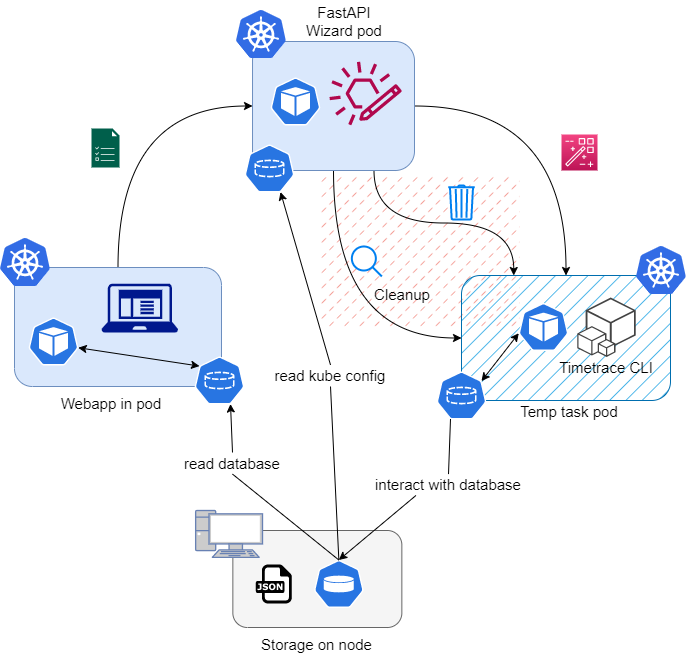

The diagram above was exported from draw.io. Its source (the exported page's mxGraphModel, read from the mxfile embedded in the PNG):
<mxGraphModel dx="1422" dy="985" grid="0" gridSize="10" guides="1" tooltips="1" connect="1" arrows="1" fold="1" page="1" pageScale="1" pageWidth="827" pageHeight="1169" math="0" shadow="0">
  <root>
    <mxCell id="0" />
    <mxCell id="1" parent="0" />
    <mxCell id="6xkgiG66nONAuW_fUeq4-76" value="" style="rounded=0;whiteSpace=wrap;html=1;dashed=1;dashPattern=1 4;fillStyle=dashed;strokeWidth=0.5;fontSize=15;fillColor=#e51400;fontColor=#ffffff;strokeColor=none;" parent="1" vertex="1">
      <mxGeometry x="383" y="311" width="199" height="151" as="geometry" />
    </mxCell>
    <mxCell id="6xkgiG66nONAuW_fUeq4-48" value="" style="rounded=1;whiteSpace=wrap;html=1;fillColor=#f5f5f5;strokeColor=#666666;fontColor=#333333;" parent="1" vertex="1">
      <mxGeometry x="295.35" y="666" width="169" height="97" as="geometry" />
    </mxCell>
    <mxCell id="6xkgiG66nONAuW_fUeq4-66" style="edgeStyle=orthogonalEdgeStyle;rounded=0;orthogonalLoop=1;jettySize=auto;html=1;exitX=0;exitY=0.5;exitDx=0;exitDy=0;entryX=0.5;entryY=1;entryDx=0;entryDy=0;fontSize=15;startArrow=classic;startFill=1;endArrow=none;endFill=0;elbow=vertical;curved=1;" parent="1" source="6xkgiG66nONAuW_fUeq4-37" target="6xkgiG66nONAuW_fUeq4-36" edge="1">
      <mxGeometry relative="1" as="geometry" />
    </mxCell>
    <mxCell id="6xkgiG66nONAuW_fUeq4-37" value="" style="rounded=1;whiteSpace=wrap;html=1;fillColor=#1ba1e2;strokeColor=#006EAF;fillStyle=hatch;fontColor=#ffffff;" parent="1" vertex="1">
      <mxGeometry x="524" y="411" width="209" height="125" as="geometry" />
    </mxCell>
    <mxCell id="6xkgiG66nONAuW_fUeq4-58" style="edgeStyle=orthogonalEdgeStyle;curved=1;rounded=0;orthogonalLoop=1;jettySize=auto;html=1;exitX=1;exitY=0.5;exitDx=0;exitDy=0;entryX=0.5;entryY=0;entryDx=0;entryDy=0;fontSize=15;startArrow=none;startFill=0;endArrow=classic;endFill=1;elbow=vertical;" parent="1" source="6xkgiG66nONAuW_fUeq4-36" target="6xkgiG66nONAuW_fUeq4-37" edge="1">
      <mxGeometry relative="1" as="geometry" />
    </mxCell>
    <mxCell id="6xkgiG66nONAuW_fUeq4-67" style="edgeStyle=orthogonalEdgeStyle;curved=1;rounded=0;orthogonalLoop=1;jettySize=auto;html=1;exitX=0.75;exitY=1;exitDx=0;exitDy=0;entryX=0.25;entryY=0;entryDx=0;entryDy=0;fontSize=15;startArrow=none;startFill=0;endArrow=classic;endFill=1;elbow=vertical;" parent="1" source="6xkgiG66nONAuW_fUeq4-36" target="6xkgiG66nONAuW_fUeq4-37" edge="1">
      <mxGeometry relative="1" as="geometry" />
    </mxCell>
    <mxCell id="6xkgiG66nONAuW_fUeq4-36" value="" style="rounded=1;whiteSpace=wrap;html=1;fillColor=#dae8fc;strokeColor=#6c8ebf;" parent="1" vertex="1">
      <mxGeometry x="315.02" y="177" width="161.98" height="129" as="geometry" />
    </mxCell>
    <mxCell id="6xkgiG66nONAuW_fUeq4-56" style="edgeStyle=orthogonalEdgeStyle;curved=1;rounded=0;orthogonalLoop=1;jettySize=auto;html=1;exitX=0.5;exitY=0;exitDx=0;exitDy=0;entryX=0;entryY=0.5;entryDx=0;entryDy=0;fontSize=15;startArrow=none;startFill=0;endArrow=classic;endFill=1;elbow=vertical;" parent="1" source="6xkgiG66nONAuW_fUeq4-35" target="6xkgiG66nONAuW_fUeq4-36" edge="1">
      <mxGeometry relative="1" as="geometry" />
    </mxCell>
    <mxCell id="6xkgiG66nONAuW_fUeq4-35" value="" style="rounded=1;whiteSpace=wrap;html=1;fillColor=#dae8fc;strokeColor=#6c8ebf;" parent="1" vertex="1">
      <mxGeometry x="77" y="403" width="207" height="119" as="geometry" />
    </mxCell>
    <mxCell id="6xkgiG66nONAuW_fUeq4-4" value="" style="group" parent="1" vertex="1" connectable="0">
      <mxGeometry x="615" y="433" width="108" height="81" as="geometry" />
    </mxCell>
    <mxCell id="6xkgiG66nONAuW_fUeq4-2" value="" style="outlineConnect=0;dashed=0;verticalLabelPosition=bottom;verticalAlign=top;align=center;html=1;shape=mxgraph.aws3.cli;fillColor=#444444;gradientColor=none;" parent="6xkgiG66nONAuW_fUeq4-4" vertex="1">
      <mxGeometry x="24.76691729323308" width="58.46616541353384" height="59.39999999999999" as="geometry" />
    </mxCell>
    <mxCell id="6xkgiG66nONAuW_fUeq4-3" value="&lt;font style=&quot;font-size: 15px;&quot;&gt;Timetrace CLI&lt;/font&gt;" style="text;html=1;strokeColor=none;fillColor=none;align=center;verticalAlign=middle;whiteSpace=wrap;rounded=0;fontSize=15;" parent="6xkgiG66nONAuW_fUeq4-4" vertex="1">
      <mxGeometry y="59.39999999999999" width="108" height="21.599999999999998" as="geometry" />
    </mxCell>
    <mxCell id="6xkgiG66nONAuW_fUeq4-5" value="" style="sketch=0;html=1;dashed=0;whitespace=wrap;fillColor=#2875E2;strokeColor=#ffffff;points=[[0.005,0.63,0],[0.1,0.2,0],[0.9,0.2,0],[0.5,0,0],[0.995,0.63,0],[0.72,0.99,0],[0.5,1,0],[0.28,0.99,0]];shape=mxgraph.kubernetes.icon;prIcon=pv;fontSize=15;" parent="1" vertex="1">
      <mxGeometry x="376.35" y="695.5" width="50" height="48" as="geometry" />
    </mxCell>
    <mxCell id="6xkgiG66nONAuW_fUeq4-59" style="edgeStyle=none;rounded=0;orthogonalLoop=1;jettySize=auto;html=1;exitX=0.28;exitY=0.99;exitDx=0;exitDy=0;exitPerimeter=0;entryX=0.5;entryY=0;entryDx=0;entryDy=0;entryPerimeter=0;fontSize=15;startArrow=none;startFill=0;endArrow=classic;endFill=1;elbow=vertical;" parent="1" source="CGDU7JNTMdThU1Vlv8FZ-4" target="6xkgiG66nONAuW_fUeq4-5" edge="1">
      <mxGeometry relative="1" as="geometry" />
    </mxCell>
    <mxCell id="6xkgiG66nONAuW_fUeq4-6" value="" style="sketch=0;html=1;dashed=0;whitespace=wrap;fillColor=#2875E2;strokeColor=#ffffff;points=[[0.005,0.63,0],[0.1,0.2,0],[0.9,0.2,0],[0.5,0,0],[0.995,0.63,0],[0.72,0.99,0],[0.5,1,0],[0.28,0.99,0]];shape=mxgraph.kubernetes.icon;prIcon=pvc;fontSize=15;" parent="1" vertex="1">
      <mxGeometry x="499" y="507" width="50" height="48" as="geometry" />
    </mxCell>
    <mxCell id="6xkgiG66nONAuW_fUeq4-40" style="rounded=0;orthogonalLoop=1;jettySize=auto;html=1;exitX=0.5;exitY=0;exitDx=0;exitDy=0;entryX=0.72;entryY=0.99;entryDx=0;entryDy=0;entryPerimeter=0;fontSize=15;elbow=vertical;startArrow=none;startFill=0;endArrow=classic;endFill=1;" parent="1" source="CGDU7JNTMdThU1Vlv8FZ-5" target="6xkgiG66nONAuW_fUeq4-7" edge="1">
      <mxGeometry relative="1" as="geometry" />
    </mxCell>
    <mxCell id="6xkgiG66nONAuW_fUeq4-7" value="" style="sketch=0;html=1;dashed=0;whitespace=wrap;fillColor=#2875E2;strokeColor=#ffffff;points=[[0.005,0.63,0],[0.1,0.2,0],[0.9,0.2,0],[0.5,0,0],[0.995,0.63,0],[0.72,0.99,0],[0.5,1,0],[0.28,0.99,0]];shape=mxgraph.kubernetes.icon;prIcon=pvc;fontSize=15;" parent="1" vertex="1">
      <mxGeometry x="257" y="492" width="50" height="48" as="geometry" />
    </mxCell>
    <mxCell id="6xkgiG66nONAuW_fUeq4-11" value="" style="sketch=0;aspect=fixed;pointerEvents=1;shadow=0;dashed=0;html=1;strokeColor=none;labelPosition=center;verticalLabelPosition=bottom;verticalAlign=top;align=center;fillColor=#00188D;shape=mxgraph.mscae.enterprise.client_application;fontSize=15;" parent="1" vertex="1">
      <mxGeometry x="164" y="419" width="76.57" height="49" as="geometry" />
    </mxCell>
    <mxCell id="6xkgiG66nONAuW_fUeq4-15" value="" style="sketch=0;outlineConnect=0;fontColor=#232F3E;gradientColor=none;fillColor=#B0084D;strokeColor=none;dashed=0;verticalLabelPosition=bottom;verticalAlign=top;align=center;html=1;fontSize=12;fontStyle=0;aspect=fixed;pointerEvents=1;shape=mxgraph.aws4.eventbridge_custom_event_bus_resource;" parent="1" vertex="1">
      <mxGeometry x="392" y="197" width="72.35" height="64" as="geometry" />
    </mxCell>
    <mxCell id="6xkgiG66nONAuW_fUeq4-18" value="" style="dashed=0;outlineConnect=0;html=1;align=center;labelPosition=center;verticalLabelPosition=bottom;verticalAlign=top;shape=mxgraph.weblogos.json;fontSize=15;" parent="1" vertex="1">
      <mxGeometry x="318.35" y="700" width="36.02" height="39" as="geometry" />
    </mxCell>
    <mxCell id="6xkgiG66nONAuW_fUeq4-21" value="" style="fontColor=#0066CC;verticalAlign=top;verticalLabelPosition=bottom;labelPosition=center;align=center;html=1;outlineConnect=0;fillColor=#CCCCCC;strokeColor=#6881B3;gradientColor=none;gradientDirection=north;strokeWidth=2;shape=mxgraph.networks.pc;fontSize=15;" parent="1" vertex="1">
      <mxGeometry x="258.14000000000004" y="646" width="66.86" height="46.8" as="geometry" />
    </mxCell>
    <mxCell id="6xkgiG66nONAuW_fUeq4-22" value="" style="sketch=0;aspect=fixed;html=1;points=[];align=center;image;fontSize=12;image=img/lib/mscae/Kubernetes.svg;" parent="1" vertex="1">
      <mxGeometry x="63" y="374" width="50" height="48" as="geometry" />
    </mxCell>
    <mxCell id="6xkgiG66nONAuW_fUeq4-23" value="" style="sketch=0;aspect=fixed;html=1;points=[];align=center;image;fontSize=12;image=img/lib/mscae/Kubernetes.svg;" parent="1" vertex="1">
      <mxGeometry x="699" y="382" width="50" height="48" as="geometry" />
    </mxCell>
    <mxCell id="6xkgiG66nONAuW_fUeq4-55" style="rounded=0;orthogonalLoop=1;jettySize=auto;html=1;exitX=0.995;exitY=0.63;exitDx=0;exitDy=0;exitPerimeter=0;entryX=0.1;entryY=0.2;entryDx=0;entryDy=0;entryPerimeter=0;fontSize=15;startArrow=classic;startFill=1;endArrow=classic;endFill=1;elbow=vertical;" parent="1" source="6xkgiG66nONAuW_fUeq4-24" target="6xkgiG66nONAuW_fUeq4-7" edge="1">
      <mxGeometry relative="1" as="geometry" />
    </mxCell>
    <mxCell id="6xkgiG66nONAuW_fUeq4-24" value="" style="sketch=0;html=1;dashed=0;whitespace=wrap;fillColor=#2875E2;strokeColor=#ffffff;points=[[0.005,0.63,0],[0.1,0.2,0],[0.9,0.2,0],[0.5,0,0],[0.995,0.63,0],[0.72,0.99,0],[0.5,1,0],[0.28,0.99,0]];shape=mxgraph.kubernetes.icon;prIcon=pod;fontSize=15;" parent="1" vertex="1">
      <mxGeometry x="91" y="453" width="50" height="48" as="geometry" />
    </mxCell>
    <mxCell id="6xkgiG66nONAuW_fUeq4-54" style="rounded=0;orthogonalLoop=1;jettySize=auto;html=1;exitX=0.005;exitY=0.63;exitDx=0;exitDy=0;exitPerimeter=0;entryX=0.9;entryY=0.2;entryDx=0;entryDy=0;entryPerimeter=0;fontSize=15;startArrow=classic;startFill=1;endArrow=classic;endFill=1;elbow=vertical;" parent="1" source="6xkgiG66nONAuW_fUeq4-25" target="6xkgiG66nONAuW_fUeq4-6" edge="1">
      <mxGeometry relative="1" as="geometry" />
    </mxCell>
    <mxCell id="6xkgiG66nONAuW_fUeq4-25" value="" style="sketch=0;html=1;dashed=0;whitespace=wrap;fillColor=#2875E2;strokeColor=#ffffff;points=[[0.005,0.63,0],[0.1,0.2,0],[0.9,0.2,0],[0.5,0,0],[0.995,0.63,0],[0.72,0.99,0],[0.5,1,0],[0.28,0.99,0]];shape=mxgraph.kubernetes.icon;prIcon=pod;fontSize=15;" parent="1" vertex="1">
      <mxGeometry x="581" y="438.5" width="50" height="48" as="geometry" />
    </mxCell>
    <mxCell id="6xkgiG66nONAuW_fUeq4-27" value="" style="sketch=0;points=[[0,0,0],[0.25,0,0],[0.5,0,0],[0.75,0,0],[1,0,0],[0,1,0],[0.25,1,0],[0.5,1,0],[0.75,1,0],[1,1,0],[0,0.25,0],[0,0.5,0],[0,0.75,0],[1,0.25,0],[1,0.5,0],[1,0.75,0]];points=[[0,0,0],[0.25,0,0],[0.5,0,0],[0.75,0,0],[1,0,0],[0,1,0],[0.25,1,0],[0.5,1,0],[0.75,1,0],[1,1,0],[0,0.25,0],[0,0.5,0],[0,0.75,0],[1,0.25,0],[1,0.5,0],[1,0.75,0]];outlineConnect=0;fontColor=#232F3E;gradientColor=#F34482;gradientDirection=north;fillColor=#BC1356;strokeColor=#ffffff;dashed=0;verticalLabelPosition=bottom;verticalAlign=top;align=center;html=1;fontSize=12;fontStyle=0;aspect=fixed;shape=mxgraph.aws4.resourceIcon;resIcon=mxgraph.aws4.app_wizard;" parent="1" vertex="1">
      <mxGeometry x="624" y="270" width="36" height="36" as="geometry" />
    </mxCell>
    <mxCell id="6xkgiG66nONAuW_fUeq4-32" value="" style="sketch=0;aspect=fixed;html=1;points=[];align=center;image;fontSize=12;image=img/lib/mscae/Kubernetes.svg;" parent="1" vertex="1">
      <mxGeometry x="299" y="146" width="50" height="48" as="geometry" />
    </mxCell>
    <mxCell id="6xkgiG66nONAuW_fUeq4-33" value="" style="sketch=0;html=1;dashed=0;whitespace=wrap;fillColor=#2875E2;strokeColor=#ffffff;points=[[0.005,0.63,0],[0.1,0.2,0],[0.9,0.2,0],[0.5,0,0],[0.995,0.63,0],[0.72,0.99,0],[0.5,1,0],[0.28,0.99,0]];shape=mxgraph.kubernetes.icon;prIcon=pod;fontSize=15;" parent="1" vertex="1">
      <mxGeometry x="333" y="213" width="50" height="48" as="geometry" />
    </mxCell>
    <mxCell id="6xkgiG66nONAuW_fUeq4-34" value="" style="html=1;verticalLabelPosition=bottom;align=center;labelBackgroundColor=#ffffff;verticalAlign=top;strokeWidth=2;strokeColor=#0080F0;shadow=0;dashed=0;shape=mxgraph.ios7.icons.trashcan;fontSize=15;" parent="1" vertex="1">
      <mxGeometry x="510.82" y="321" width="26.37" height="34" as="geometry" />
    </mxCell>
    <mxCell id="6xkgiG66nONAuW_fUeq4-61" value="&lt;font style=&quot;font-size: 15px;&quot;&gt;Webapp in pod&lt;/font&gt;" style="text;html=1;strokeColor=none;fillColor=none;align=center;verticalAlign=middle;whiteSpace=wrap;rounded=0;fontSize=15;" parent="1" vertex="1">
      <mxGeometry x="120" y="528" width="108" height="21.599999999999998" as="geometry" />
    </mxCell>
    <mxCell id="6xkgiG66nONAuW_fUeq4-62" value="&lt;font style=&quot;font-size: 15px;&quot;&gt;FastAPI&lt;br&gt;Wizard pod&lt;/font&gt;" style="text;html=1;strokeColor=none;fillColor=none;align=center;verticalAlign=middle;whiteSpace=wrap;rounded=0;fontSize=15;" parent="1" vertex="1">
      <mxGeometry x="353" y="136.4" width="108" height="40.6" as="geometry" />
    </mxCell>
    <mxCell id="6xkgiG66nONAuW_fUeq4-63" value="Temp task pod" style="text;html=1;strokeColor=none;fillColor=none;align=center;verticalAlign=middle;whiteSpace=wrap;rounded=0;fontSize=15;" parent="1" vertex="1">
      <mxGeometry x="578" y="536" width="108" height="21.599999999999998" as="geometry" />
    </mxCell>
    <mxCell id="6xkgiG66nONAuW_fUeq4-64" value="Storage on node" style="text;html=1;strokeColor=none;fillColor=none;align=center;verticalAlign=middle;whiteSpace=wrap;rounded=0;fontSize=15;" parent="1" vertex="1">
      <mxGeometry x="315.35" y="769" width="129" height="21.6" as="geometry" />
    </mxCell>
    <mxCell id="6xkgiG66nONAuW_fUeq4-65" value="Cleanup" style="text;html=1;strokeColor=none;fillColor=none;align=center;verticalAlign=middle;whiteSpace=wrap;rounded=0;fontSize=15;" parent="1" vertex="1">
      <mxGeometry x="411" y="419" width="108" height="21.599999999999998" as="geometry" />
    </mxCell>
    <mxCell id="6xkgiG66nONAuW_fUeq4-73" value="" style="sketch=0;pointerEvents=1;shadow=0;dashed=0;html=1;strokeColor=none;fillColor=#005F4B;labelPosition=center;verticalLabelPosition=bottom;verticalAlign=top;align=center;outlineConnect=0;shape=mxgraph.veeam2.task_list;fillStyle=auto;fontSize=15;" parent="1" vertex="1">
      <mxGeometry x="154" y="264" width="28.000000000000004" height="39" as="geometry" />
    </mxCell>
    <mxCell id="CGDU7JNTMdThU1Vlv8FZ-1" value="" style="sketch=0;html=1;dashed=0;whitespace=wrap;fillColor=#2875E2;strokeColor=#ffffff;points=[[0.005,0.63,0],[0.1,0.2,0],[0.9,0.2,0],[0.5,0,0],[0.995,0.63,0],[0.72,0.99,0],[0.5,1,0],[0.28,0.99,0]];shape=mxgraph.kubernetes.icon;prIcon=pvc;fontSize=15;" parent="1" vertex="1">
      <mxGeometry x="307" y="280" width="50" height="48" as="geometry" />
    </mxCell>
    <mxCell id="CGDU7JNTMdThU1Vlv8FZ-2" style="rounded=0;orthogonalLoop=1;jettySize=auto;html=1;exitX=0.5;exitY=0;exitDx=0;exitDy=0;exitPerimeter=0;entryX=0.72;entryY=0.99;entryDx=0;entryDy=0;entryPerimeter=0;fontSize=15;elbow=vertical;startArrow=none;startFill=0;endArrow=classic;endFill=1;" parent="1" source="CGDU7JNTMdThU1Vlv8FZ-3" target="CGDU7JNTMdThU1Vlv8FZ-1" edge="1">
      <mxGeometry relative="1" as="geometry" />
    </mxCell>
    <mxCell id="CGDU7JNTMdThU1Vlv8FZ-3" value="read kube config" style="text;html=1;strokeColor=none;fillColor=none;align=center;verticalAlign=middle;whiteSpace=wrap;rounded=0;fontSize=15;" parent="1" vertex="1">
      <mxGeometry x="325" y="500.4" width="136" height="21.6" as="geometry" />
    </mxCell>
    <mxCell id="CGDU7JNTMdThU1Vlv8FZ-6" value="" style="rounded=0;orthogonalLoop=1;jettySize=auto;html=1;exitX=0.5;exitY=0;exitDx=0;exitDy=0;exitPerimeter=0;entryX=0.5;entryY=1;entryDx=0;entryDy=0;fontSize=15;elbow=vertical;startArrow=none;startFill=0;endArrow=none;endFill=1;" parent="1" source="6xkgiG66nONAuW_fUeq4-5" target="CGDU7JNTMdThU1Vlv8FZ-3" edge="1">
      <mxGeometry relative="1" as="geometry">
        <mxPoint x="401.3499999999999" y="695.5" as="sourcePoint" />
        <mxPoint x="343" y="327.52" as="targetPoint" />
      </mxGeometry>
    </mxCell>
    <mxCell id="CGDU7JNTMdThU1Vlv8FZ-5" value="read database" style="text;html=1;strokeColor=none;fillColor=none;align=center;verticalAlign=middle;whiteSpace=wrap;rounded=0;fontSize=15;" parent="1" vertex="1">
      <mxGeometry x="220.99999999999997" y="588" width="148" height="21.6" as="geometry" />
    </mxCell>
    <mxCell id="CGDU7JNTMdThU1Vlv8FZ-7" value="" style="rounded=0;orthogonalLoop=1;jettySize=auto;html=1;exitX=0.5;exitY=0;exitDx=0;exitDy=0;exitPerimeter=0;entryX=0.5;entryY=1;entryDx=0;entryDy=0;fontSize=15;elbow=vertical;startArrow=none;startFill=0;endArrow=none;endFill=1;" parent="1" source="6xkgiG66nONAuW_fUeq4-5" target="CGDU7JNTMdThU1Vlv8FZ-5" edge="1">
      <mxGeometry relative="1" as="geometry">
        <mxPoint x="401.3499999999999" y="695.5" as="sourcePoint" />
        <mxPoint x="293" y="539.52" as="targetPoint" />
      </mxGeometry>
    </mxCell>
    <mxCell id="CGDU7JNTMdThU1Vlv8FZ-8" style="edgeStyle=orthogonalEdgeStyle;rounded=0;orthogonalLoop=1;jettySize=auto;html=1;exitX=0.5;exitY=1;exitDx=0;exitDy=0;" parent="1" source="CGDU7JNTMdThU1Vlv8FZ-3" target="CGDU7JNTMdThU1Vlv8FZ-3" edge="1">
      <mxGeometry relative="1" as="geometry" />
    </mxCell>
    <mxCell id="CGDU7JNTMdThU1Vlv8FZ-4" value="interact with database" style="text;html=1;strokeColor=none;fillColor=none;align=center;verticalAlign=middle;whiteSpace=wrap;rounded=0;fontSize=15;" parent="1" vertex="1">
      <mxGeometry x="437" y="609.6" width="148" height="21.6" as="geometry" />
    </mxCell>
    <mxCell id="CGDU7JNTMdThU1Vlv8FZ-9" value="" style="edgeStyle=none;rounded=0;orthogonalLoop=1;jettySize=auto;html=1;exitX=0.28;exitY=0.99;exitDx=0;exitDy=0;exitPerimeter=0;entryX=0.5;entryY=0;entryDx=0;entryDy=0;entryPerimeter=0;fontSize=15;startArrow=none;startFill=0;endArrow=none;endFill=1;elbow=vertical;" parent="1" source="6xkgiG66nONAuW_fUeq4-6" target="CGDU7JNTMdThU1Vlv8FZ-4" edge="1">
      <mxGeometry relative="1" as="geometry">
        <mxPoint x="513" y="554.52" as="sourcePoint" />
        <mxPoint x="401.3499999999999" y="695.5" as="targetPoint" />
      </mxGeometry>
    </mxCell>
    <mxCell id="bfblSuNOVY2Pw9U9VSPE-1" value="" style="html=1;verticalLabelPosition=bottom;align=center;labelBackgroundColor=#ffffff;verticalAlign=top;strokeWidth=2;strokeColor=#0080F0;shadow=0;dashed=0;shape=mxgraph.ios7.icons.looking_glass;" vertex="1" parent="1">
      <mxGeometry x="414.35" y="382" width="30" height="30" as="geometry" />
    </mxCell>
  </root>
</mxGraphModel>